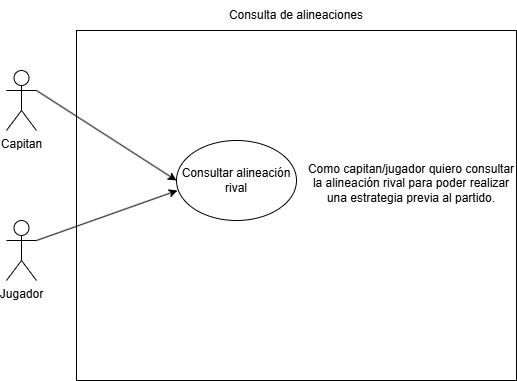

The diagram above was exported from draw.io. Its source (the exported page's mxGraphModel, read from the mxfile embedded in the PNG):
<mxGraphModel dx="1418" dy="780" grid="1" gridSize="10" guides="1" tooltips="1" connect="1" arrows="1" fold="1" page="1" pageScale="1" pageWidth="827" pageHeight="1169" math="0" shadow="0">
  <root>
    <mxCell id="0" />
    <mxCell id="1" parent="0" />
    <mxCell id="zz9Jfpl11RrNkMcej26B-1" parent="1" style="shape=umlActor;verticalLabelPosition=bottom;verticalAlign=top;html=1;outlineConnect=0;" value="Capitan" vertex="1">
      <mxGeometry height="60" width="30" x="110" y="320" as="geometry" />
    </mxCell>
    <mxCell id="zz9Jfpl11RrNkMcej26B-2" parent="1" style="rounded=0;whiteSpace=wrap;html=1;" value="" vertex="1">
      <mxGeometry height="350" width="440" x="180" y="280" as="geometry" />
    </mxCell>
    <mxCell id="zz9Jfpl11RrNkMcej26B-3" parent="1" style="ellipse;whiteSpace=wrap;html=1;" value="Consultar alineación rival" vertex="1">
      <mxGeometry height="80" width="120" x="280" y="390" as="geometry" />
    </mxCell>
    <mxCell id="zz9Jfpl11RrNkMcej26B-4" edge="1" parent="1" source="zz9Jfpl11RrNkMcej26B-1" style="endArrow=classic;html=1;rounded=0;exitX=1;exitY=0.3333333333333333;exitDx=0;exitDy=0;exitPerimeter=0;entryX=0;entryY=0.5;entryDx=0;entryDy=0;" target="zz9Jfpl11RrNkMcej26B-3" value="">
      <mxGeometry height="50" relative="1" width="50" as="geometry">
        <mxPoint x="230" y="420" as="sourcePoint" />
        <mxPoint x="280" y="370" as="targetPoint" />
      </mxGeometry>
    </mxCell>
    <mxCell id="zz9Jfpl11RrNkMcej26B-6" edge="1" parent="1" source="zz9Jfpl11RrNkMcej26B-10" style="endArrow=classic;html=1;rounded=0;exitX=1;exitY=0.3333333333333333;exitDx=0;exitDy=0;exitPerimeter=0;entryX=0.008;entryY=0.625;entryDx=0;entryDy=0;entryPerimeter=0;" target="zz9Jfpl11RrNkMcej26B-3" value="">
      <mxGeometry height="50" relative="1" width="50" as="geometry">
        <mxPoint x="200" y="440" as="sourcePoint" />
        <mxPoint x="281.4634146341464" y="481.219512195122" as="targetPoint" />
      </mxGeometry>
    </mxCell>
    <mxCell id="zz9Jfpl11RrNkMcej26B-7" parent="1" style="text;html=1;whiteSpace=wrap;strokeColor=none;fillColor=none;align=center;verticalAlign=middle;rounded=0;" value="Como capitan/jugador quiero consultar la alineación rival para poder realizar una estrategia previa al partido." vertex="1">
      <mxGeometry height="75" width="210" x="410" y="395" as="geometry" />
    </mxCell>
    <mxCell id="zz9Jfpl11RrNkMcej26B-8" parent="1" style="text;html=1;whiteSpace=wrap;strokeColor=none;fillColor=none;align=center;verticalAlign=middle;rounded=0;" value="Consulta de alineaciones" vertex="1">
      <mxGeometry height="30" width="220" x="290" y="250" as="geometry" />
    </mxCell>
    <mxCell id="zz9Jfpl11RrNkMcej26B-10" parent="1" style="shape=umlActor;verticalLabelPosition=bottom;verticalAlign=top;html=1;outlineConnect=0;" value="Jugador" vertex="1">
      <mxGeometry height="60" width="30" x="110" y="470" as="geometry" />
    </mxCell>
  </root>
</mxGraphModel>